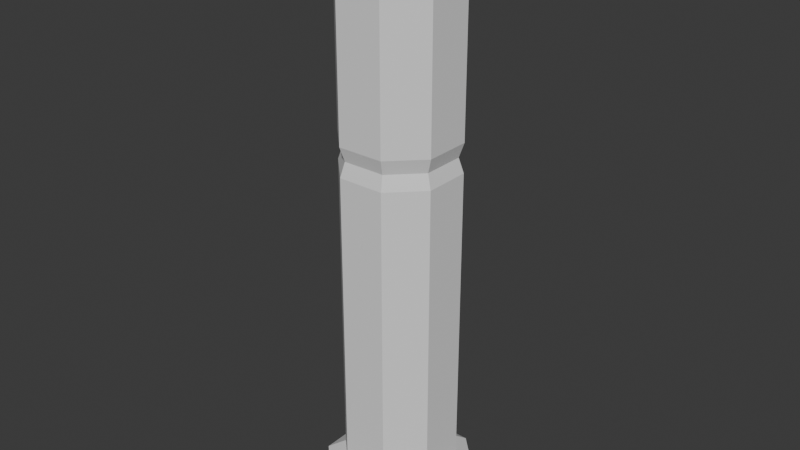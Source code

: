 # Source: pillow.blend  (saved by Blender 4.0.36; exported with 4.5.12 LTS)
import bpy
from mathutils import Matrix  # noqa: F401  (used for matrix-valued properties, if any)

bpy.ops.wm.read_factory_settings(use_empty=True)
scene = bpy.context.scene
scene.name = 'Scene'

# ---- collections
col_collection = bpy.data.collections.new('Collection'); scene.collection.children.link(col_collection)

# ---- world
world_world = bpy.data.worlds.new('World'); scene.world = world_world
world_world.use_nodes = True; world_world.node_tree.nodes.clear()
_N = world_world.node_tree.nodes; _L = world_world.node_tree.links
n0 = _N.new('ShaderNodeOutputWorld'); n0.name = 'World Output'; n0.location = (300, 300)
n1 = _N.new('ShaderNodeBackground'); n1.name = 'Background'; n1.location = (10, 300)
n1.inputs[0].default_value = (0.05088, 0.05088, 0.05088, 1.0)
_L.new(n1.outputs[0], n0.inputs[0])
n0.is_active_output = True
world_world.color = (0.05088, 0.05088, 0.05088)
world_world.use_sun_shadow = False
world_world.sun_shadow_jitter_overblur = 0.0

# ---- meshes
me_cube_001 = bpy.data.meshes.new('Cube.001')
me_cube_001.from_pydata([(0.4382, -1.0, 10.24), (1.0, -0.4382, 10.24), (1.0, 0.4382, 10.24), (0.4382, 1.0, 10.24), (-0.4382, 1.0, 10.24), (-1.0, 0.4382, 10.24), (-1.0, -0.4382, 10.24), (-0.4382, -1.0, 10.24), (-0.5821, -1.329, -0.06068), (-1.329, -0.5821, -0.06068), (-1.0, -0.4382, 10.0), (-0.4382, -1.0, 10.0), (-1.329, 0.5821, -0.06068), (-0.5821, 1.329, -0.06068), (-0.4382, 1.0, 10.0), (-1.0, 0.4382, 10.0), (1.329, -0.5821, -0.06068), (0.5821, -1.329, -0.06068), (0.4382, -1.0, 10.0), (1.0, -0.4382, 10.0), (0.5821, 1.329, -0.06068), (1.329, 0.5821, -0.06068), (1.0, 0.4382, 10.0), (0.4382, 1.0, 10.0), (1.345, -0.5893, 10.6), (1.345, 0.5893, 10.6), (0.5893, -1.345, 10.6), (-0.5893, -1.345, 10.6), (-1.345, -0.5893, 10.6), (-1.345, 0.5893, 10.6), (-0.5893, 1.345, 10.6), (0.5893, 1.345, 10.6), (1.345, -0.5893, 11.05), (1.345, 0.5893, 11.05), (0.5893, -1.345, 11.05), (-0.5893, -1.345, 11.05), (-1.345, -0.5893, 11.05), (-1.345, 0.5893, 11.05), (-0.5893, 1.345, 11.05), (0.5893, 1.345, 11.05), (-0.4382, -1.0, 6.603), (-0.4382, -1.0, 7.148), (-0.4015, -0.9162, 6.875), (-1.0, -0.4382, 7.148), (-1.0, -0.4382, 6.603), (-0.9162, -0.4015, 6.875), (-0.4382, 1.0, 7.148), (-0.4382, 1.0, 6.603), (-0.4015, 0.9162, 6.875), (-1.0, 0.4382, 6.603), (-1.0, 0.4382, 7.148), (-0.9162, 0.4015, 6.875), (1.0, 0.4382, 7.148), (1.0, 0.4382, 6.603), (0.9162, 0.4015, 6.875), (0.4382, 1.0, 6.603), (0.4382, 1.0, 7.148), (0.4015, 0.9162, 6.875), (0.4382, -1.0, 7.148), (0.4382, -1.0, 6.603), (0.4015, -0.9162, 6.875), (1.0, -0.4382, 6.603), (1.0, -0.4382, 7.148), (0.9162, -0.4015, 6.875), (0.5821, -1.329, 0.43), (-0.5821, -1.329, 0.43), (-1.329, -0.5821, 0.43), (-1.329, 0.5821, 0.43), (-0.5821, 1.329, 0.43), (0.5821, 1.329, 0.43), (1.329, 0.5821, 0.43), (1.329, -0.5821, 0.43), (0.4382, -1.0, 0.6531), (-0.4382, 1.0, 0.6531), (1.0, 0.4382, 0.6531), (-0.4382, -1.0, 0.6531), (-1.0, -0.4382, 0.6531), (-1.0, 0.4382, 0.6531), (0.4382, 1.0, 0.6531), (1.0, -0.4382, 0.6531)], [], [(76, 44, 49, 77), (22, 52, 56, 23), (5, 6, 28, 29), (23, 14, 4, 3), (73, 47, 55, 78), (14, 46, 50, 15), (72, 59, 40, 75), (46, 14, 23, 56), (52, 22, 19, 62), (18, 58, 62, 19), (12, 13, 20, 21, 16, 17, 8, 9), (18, 19, 1, 0), (11, 18, 0, 7), (22, 23, 3, 2), (14, 15, 5, 4), (10, 11, 7, 6), (19, 22, 2, 1), (15, 10, 6, 5), (31, 30, 38, 39), (1, 2, 25, 24), (4, 5, 29, 30), (6, 7, 27, 28), (7, 0, 26, 27), (3, 4, 30, 31), (2, 3, 31, 25), (0, 1, 24, 26), (33, 39, 38, 37, 36, 35, 34, 32), (30, 29, 37, 38), (28, 27, 35, 36), (27, 26, 34, 35), (25, 31, 39, 33), (26, 24, 32, 34), (29, 28, 36, 37), (24, 25, 33, 32), (64, 17, 16, 71), (74, 53, 61, 79), (58, 18, 11, 41), (68, 13, 12, 67), (43, 10, 15, 50), (70, 21, 20, 69), (75, 40, 44, 76), (59, 61, 63, 60), (60, 63, 62, 58), (53, 55, 57, 54), (54, 57, 56, 52), (47, 49, 51, 48), (48, 51, 50, 46), (41, 43, 45, 42), (42, 45, 44, 40), (46, 56, 57, 48), (48, 57, 55, 47), (43, 50, 51, 45), (45, 51, 49, 44), (52, 62, 63, 54), (54, 63, 61, 53), (58, 41, 42, 60), (60, 42, 40, 59), (41, 11, 10, 43), (8, 65, 66, 9), (74, 70, 69, 78), (73, 68, 67, 77), (21, 70, 71, 16), (72, 64, 71, 79), (17, 64, 65, 8), (13, 68, 69, 20), (9, 66, 67, 12), (59, 72, 79, 61), (47, 73, 77, 49), (53, 74, 78, 55), (65, 75, 76, 66), (70, 74, 79, 71), (64, 72, 75, 65), (68, 73, 78, 69), (66, 76, 77, 67)])
_uv = me_cube_001.uv_layers.new(name='UVMap')
_uv.uv.foreach_set('vector', [0.3913, 0.07023, 0.5401, 0.07023, 0.5401, 0.1798, 0.3913, 0.1798, 0.625, 0.5702, 0.5537, 0.5702, 0.5537, 0.4298, 0.625, 0.4298, 0.625, 0.1798, 0.625, 0.07023, 0.625, 0.07023, 0.625, 0.1798, 0.625, 0.4298, 0.625, 0.3202, 0.625, 0.3202, 0.625, 0.4298, 0.3913, 0.3202, 0.5401, 0.3202, 0.5401, 0.4298, 0.3913, 0.4298, 0.625, 0.3202, 0.5537, 0.3202, 0.5537, 0.1798, 0.625, 0.1798, 0.3913, 0.8202, 0.5401, 0.8202, 0.5401, 0.9298, 0.3913, 0.9298, 0.5537, 0.3202, 0.625, 0.3202, 0.625, 0.4298, 0.5537, 0.4298, 0.5537, 0.5702, 0.625, 0.5702, 0.625, 0.6798, 0.5537, 0.6798, 0.625, 0.8202, 0.5537, 0.8202, 0.5537, 0.6798, 0.625, 0.6798, 0.125, 0.5702, 0.1952, 0.5, 0.3048, 0.5, 0.375, 0.5702, 0.375, 0.6798, 0.3048, 0.75, 0.1952, 0.75, 0.125, 0.6798, 0.625, 0.8202, 0.625, 0.6798, 0.625, 0.6798, 0.625, 0.8202, 0.625, 0.9298, 0.625, 0.8202, 0.625, 0.8202, 0.625, 0.9298, 0.625, 0.5702, 0.625, 0.4298, 0.625, 0.4298, 0.625, 0.5702, 0.625, 0.3202, 0.625, 0.1798, 0.625, 0.1798, 0.625, 0.3202, 0.625, 0.07023, 0.625, 0.0, 0.625, 0.0, 0.625, 0.07023, 0.625, 0.6798, 0.625, 0.5702, 0.625, 0.5702, 0.625, 0.6798, 0.625, 0.1798, 0.625, 0.07023, 0.625, 0.07023, 0.625, 0.1798, 0.625, 0.4298, 0.625, 0.3202, 0.625, 0.3202, 0.625, 0.4298, 0.625, 0.6798, 0.625, 0.5702, 0.625, 0.5702, 0.625, 0.6798, 0.625, 0.3202, 0.625, 0.1798, 0.625, 0.1798, 0.625, 0.3202, 0.625, 0.07023, 0.625, 0.0, 0.625, 0.0, 0.625, 0.07023, 0.625, 0.9298, 0.625, 0.8202, 0.625, 0.8202, 0.625, 0.9298, 0.625, 0.4298, 0.625, 0.3202, 0.625, 0.3202, 0.625, 0.4298, 0.625, 0.5702, 0.625, 0.4298, 0.625, 0.4298, 0.625, 0.5702, 0.625, 0.8202, 0.625, 0.6798, 0.625, 0.6798, 0.625, 0.8202, 0.625, 0.5702, 0.6952, 0.5, 0.8048, 0.5, 0.875, 0.5702, 0.875, 0.6798, 0.8048, 0.75, 0.6952, 0.75, 0.625, 0.6798, 0.625, 0.3202, 0.625, 0.1798, 0.625, 0.1798, 0.625, 0.3202, 0.625, 0.07023, 0.625, 0.0, 0.625, 0.0, 0.625, 0.07023, 0.625, 0.9298, 0.625, 0.8202, 0.625, 0.8202, 0.625, 0.9298, 0.625, 0.5702, 0.625, 0.4298, 0.625, 0.4298, 0.625, 0.5702, 0.625, 0.8202, 0.625, 0.6798, 0.625, 0.6798, 0.625, 0.8202, 0.625, 0.1798, 0.625, 0.07023, 0.625, 0.07023, 0.625, 0.1798, 0.625, 0.6798, 0.625, 0.5702, 0.625, 0.5702, 0.625, 0.6798, 0.3842, 0.8202, 0.375, 0.8202, 0.375, 0.6798, 0.3842, 0.6798, 0.3913, 0.5702, 0.5401, 0.5702, 0.5401, 0.6798, 0.3913, 0.6798, 0.5537, 0.8202, 0.625, 0.8202, 0.625, 0.9298, 0.5537, 0.9298, 0.3842, 0.3202, 0.375, 0.3202, 0.375, 0.1798, 0.3842, 0.1798, 0.5537, 0.07023, 0.625, 0.07023, 0.625, 0.1798, 0.5537, 0.1798, 0.3842, 0.5702, 0.375, 0.5702, 0.375, 0.4298, 0.3842, 0.4298, 0.3913, 0.0, 0.5401, 0.0, 0.5401, 0.07023, 0.3913, 0.07023, 0.5401, 0.8202, 0.5401, 0.6798, 0.5469, 0.6798, 0.5469, 0.8202, 0.5469, 0.8202, 0.5469, 0.6798, 0.5537, 0.6798, 0.5537, 0.8202, 0.5401, 0.5702, 0.5401, 0.4298, 0.5469, 0.4298, 0.5469, 0.5702, 0.5469, 0.5702, 0.5469, 0.4298, 0.5537, 0.4298, 0.5537, 0.5702, 0.5401, 0.3202, 0.5401, 0.1798, 0.5469, 0.1798, 0.5469, 0.3202, 0.5469, 0.3202, 0.5469, 0.1798, 0.5537, 0.1798, 0.5537, 0.3202, 0.5537, 0.0, 0.5537, 0.07023, 0.5469, 0.07023, 0.5469, 0.0, 0.5469, 0.0, 0.5469, 0.07023, 0.5401, 0.07023, 0.5401, 0.0, 0.5537, 0.3202, 0.5537, 0.4298, 0.5469, 0.4298, 0.5469, 0.3202, 0.5469, 0.3202, 0.5469, 0.4298, 0.5401, 0.4298, 0.5401, 0.3202, 0.5537, 0.07023, 0.5537, 0.1798, 0.5469, 0.1798, 0.5469, 0.07023, 0.5469, 0.07023, 0.5469, 0.1798, 0.5401, 0.1798, 0.5401, 0.07023, 0.5537, 0.5702, 0.5537, 0.6798, 0.5469, 0.6798, 0.5469, 0.5702, 0.5469, 0.5702, 0.5469, 0.6798, 0.5401, 0.6798, 0.5401, 0.5702, 0.5537, 0.8202, 0.5537, 0.9298, 0.5469, 0.9298, 0.5469, 0.8202, 0.5469, 0.8202, 0.5469, 0.9298, 0.5401, 0.9298, 0.5401, 0.8202, 0.5537, 0.0, 0.625, 0.0, 0.625, 0.07023, 0.5537, 0.07023, 0.375, 0.0, 0.3842, 0.0, 0.3842, 0.07023, 0.375, 0.07023, 0.3913, 0.5702, 0.3842, 0.5702, 0.3842, 0.4298, 0.3913, 0.4298, 0.3913, 0.3202, 0.3842, 0.3202, 0.3842, 0.1798, 0.3913, 0.1798, 0.375, 0.5702, 0.3842, 0.5702, 0.3842, 0.6798, 0.375, 0.6798, 0.3913, 0.8202, 0.3842, 0.8202, 0.3842, 0.6798, 0.3913, 0.6798, 0.375, 0.8202, 0.3842, 0.8202, 0.3842, 0.9298, 0.375, 0.9298, 0.375, 0.3202, 0.3842, 0.3202, 0.3842, 0.4298, 0.375, 0.4298, 0.375, 0.07023, 0.3842, 0.07023, 0.3842, 0.1798, 0.375, 0.1798, 0.5401, 0.8202, 0.3913, 0.8202, 0.3913, 0.6798, 0.5401, 0.6798, 0.5401, 0.3202, 0.3913, 0.3202, 0.3913, 0.1798, 0.5401, 0.1798, 0.5401, 0.5702, 0.3913, 0.5702, 0.3913, 0.4298, 0.5401, 0.4298, 0.3842, 0.0, 0.3913, 0.0, 0.3913, 0.07023, 0.3842, 0.07023, 0.3842, 0.5702, 0.3913, 0.5702, 0.3913, 0.6798, 0.3842, 0.6798, 0.3842, 0.8202, 0.3913, 0.8202, 0.3913, 0.9298, 0.3842, 0.9298, 0.3842, 0.3202, 0.3913, 0.3202, 0.3913, 0.4298, 0.3842, 0.4298, 0.3842, 0.07023, 0.3913, 0.07023, 0.3913, 0.1798, 0.3842, 0.1798])
me_cube_001.update()

# ---- objects
ob_pillow = bpy.data.objects.new('pillow', me_cube_001)

# ---- transforms, parenting, visibility, modifiers, constraints
ob_pillow.location = (0.0, 0.0, 0.0)

# ---- collection membership
col_collection.objects.link(ob_pillow)

# ---- scene / render settings (as saved in the file)
scene.frame_start = 1; scene.frame_end = 250; scene.frame_set(1)
scene.render.engine = 'BLENDER_EEVEE_NEXT'
scene.cycles.sampling_pattern = 'TABULATED_SOBOL'
bpy.context.view_layer.update()

# ---- added for rendering (the .blend has no active camera and no usable light): camera, sun
cam_auto = bpy.data.cameras.new('AutoCamera')
cam_auto.lens = 50.0
cam_auto.sensor_width = 36.0
cam_auto.clip_end = 1000.0
ob_auto_camera = bpy.data.objects.new('AutoCamera', cam_auto)
scene.collection.objects.link(ob_auto_camera)
ob_auto_camera.location = (10.8641, -13.0369, 14.185)
ob_auto_camera.rotation_euler = (1.09748, -7.21219e-08, 0.694738)
scene.camera = ob_auto_camera
light_auto_sun = bpy.data.lights.new('AutoSun', 'SUN')
light_auto_sun.energy = 3.0
light_auto_sun.angle = 0.0523599
ob_auto_sun = bpy.data.objects.new('AutoSun', light_auto_sun)
scene.collection.objects.link(ob_auto_sun)
ob_auto_sun.rotation_euler = (0.872665, 0.174533, 0.523599)
bpy.context.view_layer.update()
